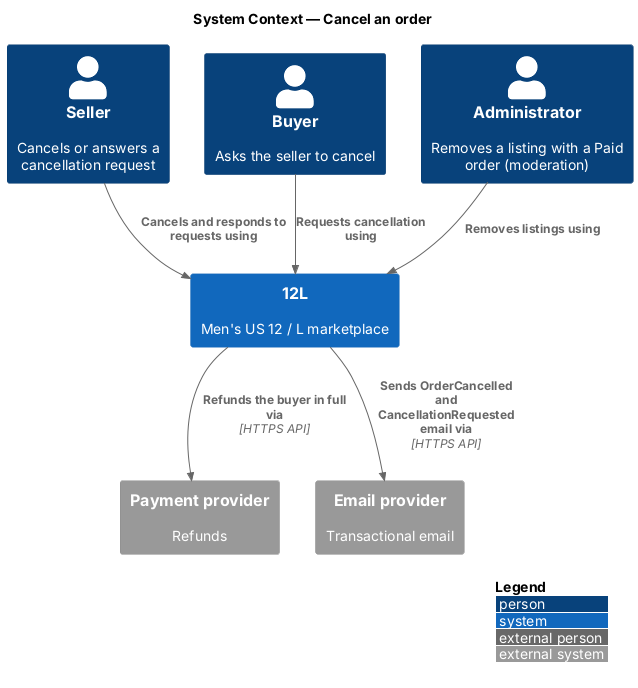

The diagram above was rendered by PlantUML. Its source (embedded in the PNG):
@startuml
!include <C4/C4_Context>
LAYOUT_WITH_LEGEND()
title System Context — Cancel an order

Person(seller, "Seller", "Cancels or answers a cancellation request")
Person(buyer, "Buyer", "Asks the seller to cancel")
Person(admin, "Administrator", "Removes a listing with a Paid order (moderation)")
System(twelvel, "12L", "Men's US 12 / L marketplace")
System_Ext(pay, "Payment provider", "Refunds")
System_Ext(email, "Email provider", "Transactional email")
Rel(seller, twelvel, "Cancels and responds to requests using")
Rel(buyer, twelvel, "Requests cancellation using")
Rel(admin, twelvel, "Removes listings using")
Rel(twelvel, pay, "Refunds the buyer in full via", "HTTPS API")
Rel(twelvel, email, "Sends OrderCancelled and CancellationRequested email via", "HTTPS API")
@enduml